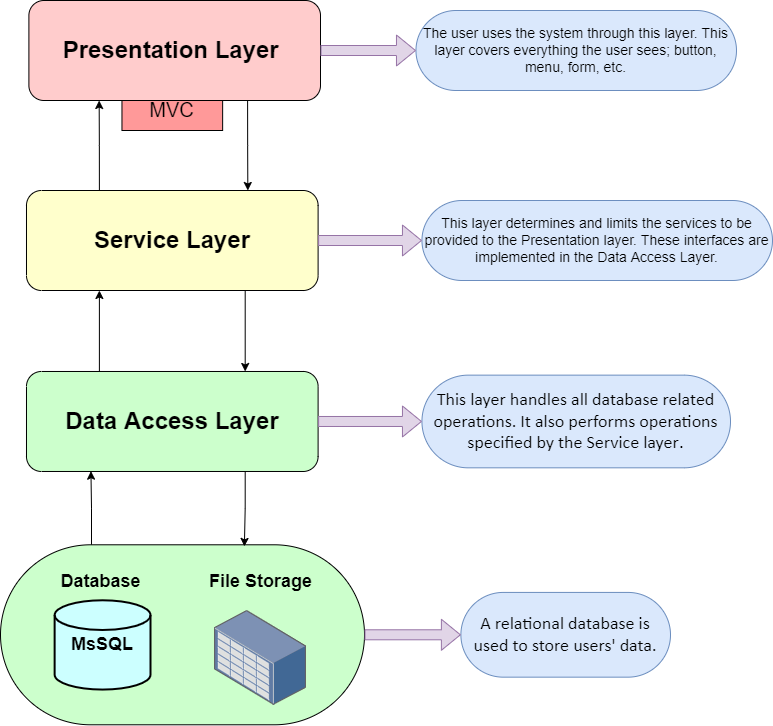

The diagram above was exported from draw.io. Its source (the exported page's mxGraphModel, read from the mxfile embedded in the PNG):
<mxGraphModel dx="1791" dy="2175" grid="1" gridSize="10" guides="1" tooltips="1" connect="1" arrows="1" fold="1" page="1" pageScale="1" pageWidth="827" pageHeight="1169" math="0" shadow="0">
  <root>
    <mxCell id="0" />
    <mxCell id="1" parent="0" />
    <mxCell id="mWNez7MAvfnXtcITPl5s-7" style="edgeStyle=orthogonalEdgeStyle;rounded=0;orthogonalLoop=1;jettySize=auto;html=1;exitX=0.25;exitY=0;exitDx=0;exitDy=0;entryX=0.221;entryY=0.997;entryDx=0;entryDy=0;entryPerimeter=0;fontSize=14;" edge="1" parent="1" source="fMXb_di0LCW3MIKllT8_-39" target="fMXb_di0LCW3MIKllT8_-24">
      <mxGeometry relative="1" as="geometry" />
    </mxCell>
    <mxCell id="fMXb_di0LCW3MIKllT8_-39" value="" style="rounded=1;whiteSpace=wrap;html=1;fillColor=#CCFFCC;arcSize=50;" parent="1" vertex="1">
      <mxGeometry x="190" y="404.29" width="364.01" height="180" as="geometry" />
    </mxCell>
    <mxCell id="fMXb_di0LCW3MIKllT8_-33" value="&lt;font style=&quot;font-size: 20px;&quot;&gt;MVC&lt;/font&gt;" style="whiteSpace=wrap;html=1;fontSize=18;fillColor=#FF9999;" parent="1" vertex="1">
      <mxGeometry x="311.46" y="-50" width="100.68" height="40" as="geometry" />
    </mxCell>
    <mxCell id="fMXb_di0LCW3MIKllT8_-1" value="&lt;b style=&quot;&quot;&gt;&lt;font style=&quot;font-size: 24px;&quot;&gt;Presentation Layer&amp;nbsp;&lt;/font&gt;&lt;/b&gt;" style="rounded=1;whiteSpace=wrap;html=1;fillColor=#FFCCCC;" parent="1" vertex="1">
      <mxGeometry x="218.39" y="-140" width="291.61" height="100" as="geometry" />
    </mxCell>
    <mxCell id="fMXb_di0LCW3MIKllT8_-9" value="&lt;b&gt;MsSQL&lt;/b&gt;" style="strokeWidth=2;html=1;shape=mxgraph.flowchart.database;whiteSpace=wrap;fontSize=18;fillColor=#CCFFFF;" parent="1" vertex="1">
      <mxGeometry x="244.12842975206615" y="459.77780487804876" width="95.86776859504133" height="89.28780487804879" as="geometry" />
    </mxCell>
    <mxCell id="fMXb_di0LCW3MIKllT8_-11" value="&lt;b&gt;Database&lt;/b&gt;" style="text;html=1;align=center;verticalAlign=middle;resizable=0;points=[];autosize=1;strokeColor=none;fillColor=none;fontSize=18;" parent="1" vertex="1">
      <mxGeometry x="239.99842975206616" y="425.96560975609776" width="100" height="30" as="geometry" />
    </mxCell>
    <mxCell id="fMXb_di0LCW3MIKllT8_-22" style="edgeStyle=orthogonalEdgeStyle;rounded=0;orthogonalLoop=1;jettySize=auto;html=1;exitX=0.25;exitY=0;exitDx=0;exitDy=0;entryX=0.241;entryY=1;entryDx=0;entryDy=0;entryPerimeter=0;fontSize=18;" parent="1" source="fMXb_di0LCW3MIKllT8_-21" target="fMXb_di0LCW3MIKllT8_-1" edge="1">
      <mxGeometry relative="1" as="geometry" />
    </mxCell>
    <mxCell id="fMXb_di0LCW3MIKllT8_-21" value="&lt;b style=&quot;&quot;&gt;&lt;font style=&quot;font-size: 24px;&quot;&gt;Service Layer&lt;/font&gt;&lt;/b&gt;" style="rounded=1;whiteSpace=wrap;html=1;fillColor=#FFFFCC;" parent="1" vertex="1">
      <mxGeometry x="215.99" y="50" width="291.61" height="100" as="geometry" />
    </mxCell>
    <mxCell id="fMXb_di0LCW3MIKllT8_-23" style="edgeStyle=orthogonalEdgeStyle;rounded=0;orthogonalLoop=1;jettySize=auto;html=1;exitX=0.75;exitY=1;exitDx=0;exitDy=0;entryX=0.759;entryY=0;entryDx=0;entryDy=0;entryPerimeter=0;fontSize=18;" parent="1" source="fMXb_di0LCW3MIKllT8_-1" target="fMXb_di0LCW3MIKllT8_-21" edge="1">
      <mxGeometry relative="1" as="geometry" />
    </mxCell>
    <mxCell id="fMXb_di0LCW3MIKllT8_-25" style="edgeStyle=orthogonalEdgeStyle;rounded=0;orthogonalLoop=1;jettySize=auto;html=1;exitX=0.25;exitY=0;exitDx=0;exitDy=0;entryX=0.25;entryY=1;entryDx=0;entryDy=0;fontSize=18;" parent="1" source="fMXb_di0LCW3MIKllT8_-24" target="fMXb_di0LCW3MIKllT8_-21" edge="1">
      <mxGeometry relative="1" as="geometry" />
    </mxCell>
    <mxCell id="mWNez7MAvfnXtcITPl5s-4" style="edgeStyle=orthogonalEdgeStyle;rounded=0;orthogonalLoop=1;jettySize=auto;html=1;exitX=0.75;exitY=1;exitDx=0;exitDy=0;entryX=0.67;entryY=0.009;entryDx=0;entryDy=0;entryPerimeter=0;fontSize=14;" edge="1" parent="1" source="fMXb_di0LCW3MIKllT8_-24" target="fMXb_di0LCW3MIKllT8_-39">
      <mxGeometry relative="1" as="geometry" />
    </mxCell>
    <mxCell id="fMXb_di0LCW3MIKllT8_-24" value="&lt;b&gt;&lt;font style=&quot;font-size: 24px;&quot;&gt;Data Access Layer&lt;/font&gt;&lt;/b&gt;" style="rounded=1;whiteSpace=wrap;html=1;fillColor=#CCFFCC;" parent="1" vertex="1">
      <mxGeometry x="215.9917355371901" y="230.97560975609758" width="291.61" height="100" as="geometry" />
    </mxCell>
    <mxCell id="fMXb_di0LCW3MIKllT8_-44" value="" style="points=[];aspect=fixed;html=1;align=center;shadow=0;dashed=0;image;image=img/lib/allied_telesis/storage/Datacenter_Server_Storage_Unit_Large.svg;labelBackgroundColor=#CCFFCC;fontSize=18;fontColor=#99FF99;strokeColor=#FFE6CC;fillColor=#CCFFFF;" parent="1" vertex="1">
      <mxGeometry x="403.9803305785124" y="469.99731707317085" width="92.03305785123966" height="94.9090909090909" as="geometry" />
    </mxCell>
    <mxCell id="fMXb_di0LCW3MIKllT8_-46" value="&lt;b&gt;File Storage&lt;/b&gt;" style="text;html=1;align=center;verticalAlign=middle;resizable=0;points=[];autosize=1;strokeColor=none;fillColor=none;fontSize=18;" parent="1" vertex="1">
      <mxGeometry x="389.99776859504135" y="425.96560975609776" width="120" height="30" as="geometry" />
    </mxCell>
    <mxCell id="fMXb_di0LCW3MIKllT8_-26" style="edgeStyle=orthogonalEdgeStyle;rounded=0;orthogonalLoop=1;jettySize=auto;html=1;exitX=0.75;exitY=1;exitDx=0;exitDy=0;entryX=0.75;entryY=0;entryDx=0;entryDy=0;fontSize=18;" parent="1" source="fMXb_di0LCW3MIKllT8_-21" target="fMXb_di0LCW3MIKllT8_-24" edge="1">
      <mxGeometry relative="1" as="geometry" />
    </mxCell>
    <mxCell id="0yRo5f3Y4r2q1ttS3rbC-1" value="&lt;p class=&quot;MsoNormal&quot;&gt;&lt;span lang=&quot;tr&quot;&gt;&lt;font style=&quot;font-size: 14px;&quot;&gt;The user uses the system through this layer. This layer covers everything the user sees; button, menu, form, etc.&lt;/font&gt;&lt;/span&gt;&lt;/p&gt;" style="rounded=1;whiteSpace=wrap;html=1;arcSize=50;fillColor=#dae8fc;strokeColor=#6c8ebf;" parent="1" vertex="1">
      <mxGeometry x="605.46" y="-130" width="320.53" height="80" as="geometry" />
    </mxCell>
    <mxCell id="0yRo5f3Y4r2q1ttS3rbC-5" value="&lt;p class=&quot;MsoNormal&quot;&gt;&lt;span lang=&quot;tr&quot;&gt;&lt;font style=&quot;font-size: 14px;&quot;&gt;This layer determines and limits the services to be provided to the Presentation layer. These interfaces are implemented in the Data Access Layer.&lt;/font&gt;&lt;/span&gt;&lt;/p&gt;" style="rounded=1;whiteSpace=wrap;html=1;arcSize=50;fillColor=#dae8fc;strokeColor=#6c8ebf;" parent="1" vertex="1">
      <mxGeometry x="611.45" y="60" width="350.54" height="80" as="geometry" />
    </mxCell>
    <mxCell id="0yRo5f3Y4r2q1ttS3rbC-7" value="&lt;p class=&quot;MsoNormal&quot;&gt;&lt;font style=&quot;font-size: 18px;&quot;&gt;&lt;span style=&quot;line-height: 119%; font-family: Calibri;&quot; lang=&quot;tr&quot;&gt;This layer handles all database related operations. It also performs operations specified by the Service layer&lt;/span&gt;&lt;span style=&quot;&quot; lang=&quot;tr&quot;&gt;.&lt;/span&gt;&lt;/font&gt;&lt;/p&gt;" style="rounded=1;whiteSpace=wrap;html=1;arcSize=50;fillColor=#dae8fc;strokeColor=#6c8ebf;" parent="1" vertex="1">
      <mxGeometry x="611.45" y="234.64" width="308.55" height="92.68" as="geometry" />
    </mxCell>
    <mxCell id="0yRo5f3Y4r2q1ttS3rbC-15" value="" style="shape=flexArrow;endArrow=classic;html=1;rounded=0;exitX=1;exitY=0.5;exitDx=0;exitDy=0;entryX=0;entryY=0.5;entryDx=0;entryDy=0;fillColor=#e1d5e7;strokeColor=#9673a6;" parent="1" source="fMXb_di0LCW3MIKllT8_-1" target="0yRo5f3Y4r2q1ttS3rbC-1" edge="1">
      <mxGeometry width="50" height="50" relative="1" as="geometry">
        <mxPoint x="719.297520661157" y="180.2439024390244" as="sourcePoint" />
        <mxPoint x="779.2148760330579" y="116.82926829268291" as="targetPoint" />
      </mxGeometry>
    </mxCell>
    <mxCell id="0yRo5f3Y4r2q1ttS3rbC-16" value="" style="shape=flexArrow;endArrow=classic;html=1;rounded=0;exitX=1;exitY=0.5;exitDx=0;exitDy=0;fillColor=#e1d5e7;strokeColor=#9673a6;" parent="1" source="fMXb_di0LCW3MIKllT8_-21" target="0yRo5f3Y4r2q1ttS3rbC-5" edge="1">
      <mxGeometry width="50" height="50" relative="1" as="geometry">
        <mxPoint x="497.6033057851239" y="78.78048780487802" as="sourcePoint" />
        <mxPoint x="619.8347107438017" y="78.78048780487802" as="targetPoint" />
      </mxGeometry>
    </mxCell>
    <mxCell id="0yRo5f3Y4r2q1ttS3rbC-17" value="" style="shape=flexArrow;endArrow=classic;html=1;rounded=0;exitX=1;exitY=0.5;exitDx=0;exitDy=0;fillColor=#e1d5e7;strokeColor=#9673a6;entryX=0;entryY=0.5;entryDx=0;entryDy=0;" parent="1" source="fMXb_di0LCW3MIKllT8_-24" target="0yRo5f3Y4r2q1ttS3rbC-7" edge="1">
      <mxGeometry width="50" height="50" relative="1" as="geometry">
        <mxPoint x="519.7727272727273" y="230.97560975609758" as="sourcePoint" />
        <mxPoint x="632.4173553719008" y="230.97560975609758" as="targetPoint" />
      </mxGeometry>
    </mxCell>
    <mxCell id="0yRo5f3Y4r2q1ttS3rbC-18" value="&lt;p class=&quot;MsoNormal&quot;&gt;&lt;font style=&quot;font-size: 18px;&quot; face=&quot;Calibri&quot;&gt;A relational database is used to store users' data.&lt;/font&gt;&lt;br&gt;&lt;/p&gt;" style="rounded=1;whiteSpace=wrap;html=1;arcSize=50;fillColor=#dae8fc;strokeColor=#6c8ebf;" parent="1" vertex="1">
      <mxGeometry x="650.39" y="451.92" width="209.61" height="84.74" as="geometry" />
    </mxCell>
    <mxCell id="0yRo5f3Y4r2q1ttS3rbC-20" value="" style="shape=flexArrow;endArrow=classic;html=1;rounded=0;exitX=1;exitY=0.5;exitDx=0;exitDy=0;fillColor=#e1d5e7;strokeColor=#9673a6;entryX=0;entryY=0.5;entryDx=0;entryDy=0;" parent="1" source="fMXb_di0LCW3MIKllT8_-39" target="0yRo5f3Y4r2q1ttS3rbC-18" edge="1">
      <mxGeometry width="50" height="50" relative="1" as="geometry">
        <mxPoint x="539.5454545454545" y="356.5365853658536" as="sourcePoint" />
        <mxPoint x="664.1735537190083" y="356.5365853658536" as="targetPoint" />
      </mxGeometry>
    </mxCell>
  </root>
</mxGraphModel>